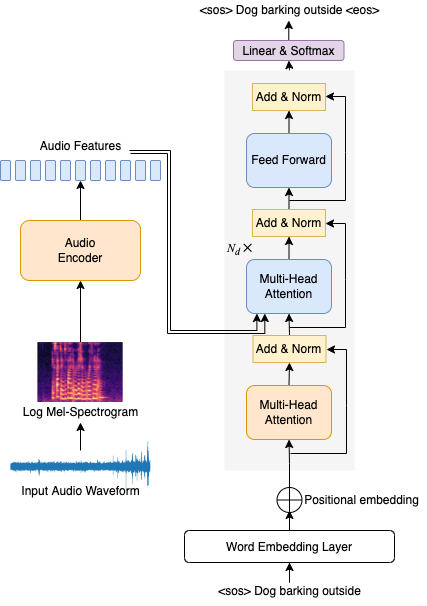

The diagram above was exported from draw.io. Its source (the exported page's mxGraphModel, read from the mxfile embedded in the PNG):
<mxGraphModel dx="865" dy="611" grid="1" gridSize="10" guides="1" tooltips="1" connect="1" arrows="1" fold="1" page="1" pageScale="1" pageWidth="1377" pageHeight="963" math="0" shadow="0">
  <root>
    <mxCell id="0" />
    <mxCell id="1" parent="0" />
    <mxCell id="2smLcfC0c-GcqC-AhabZ-24" style="edgeStyle=orthogonalEdgeStyle;rounded=0;orthogonalLoop=1;jettySize=auto;html=1;entryX=1;entryY=1;entryDx=0;entryDy=0;fontSize=16;" edge="1" parent="1" source="XPIqpqJNHiUrEOM_h546-1">
      <mxGeometry relative="1" as="geometry">
        <mxPoint x="420" y="300" as="targetPoint" />
      </mxGeometry>
    </mxCell>
    <mxCell id="XPIqpqJNHiUrEOM_h546-1" value="&lt;font style=&quot;font-size: 12px;&quot;&gt;Audio&lt;br&gt;Encoder&lt;/font&gt;" style="rounded=1;whiteSpace=wrap;html=1;fillColor=#ffe6cc;strokeColor=#d79b00;" parent="1" vertex="1">
      <mxGeometry x="360" y="340" width="120" height="60" as="geometry" />
    </mxCell>
    <mxCell id="XPIqpqJNHiUrEOM_h546-2" value="" style="endArrow=classic;html=1;rounded=0;entryX=0.5;entryY=1;entryDx=0;entryDy=0;" parent="1" target="XPIqpqJNHiUrEOM_h546-1" edge="1">
      <mxGeometry width="50" height="50" relative="1" as="geometry">
        <mxPoint x="420" y="490" as="sourcePoint" />
        <mxPoint x="670" y="510" as="targetPoint" />
        <Array as="points" />
      </mxGeometry>
    </mxCell>
    <mxCell id="XPIqpqJNHiUrEOM_h546-3" value="" style="shape=image;verticalLabelPosition=bottom;labelBackgroundColor=default;verticalAlign=top;imageAspect=0;image=https://miro.medium.com/v2/resize:fit:1200/1*Fro3rNxKeNq4L1pqx7o41Q.png;clipPath=inset(2.28% 20% 14.97% 13.67%);" parent="1" vertex="1">
      <mxGeometry x="377.28" y="462" width="85.45" height="60" as="geometry" />
    </mxCell>
    <mxCell id="XPIqpqJNHiUrEOM_h546-4" value="&lt;font style=&quot;&quot;&gt;&lt;font style=&quot;font-size: 12px;&quot;&gt;Log Mel-Spectrogram&lt;/font&gt;&lt;br&gt;&lt;/font&gt;" style="text;html=1;align=center;verticalAlign=middle;resizable=0;points=[];autosize=1;strokeColor=none;fillColor=none;" parent="1" vertex="1">
      <mxGeometry x="355" y="522" width="130" height="20" as="geometry" />
    </mxCell>
    <mxCell id="2smLcfC0c-GcqC-AhabZ-32" value="" style="edgeStyle=orthogonalEdgeStyle;rounded=0;orthogonalLoop=1;jettySize=auto;html=1;fontSize=16;" edge="1" parent="1" source="XPIqpqJNHiUrEOM_h546-6" target="2smLcfC0c-GcqC-AhabZ-26">
      <mxGeometry relative="1" as="geometry" />
    </mxCell>
    <mxCell id="XPIqpqJNHiUrEOM_h546-6" value="&lt;font style=&quot;font-size: 12px;&quot;&gt;&amp;lt;sos&amp;gt; Dog barking outside&lt;/font&gt;" style="text;html=1;align=center;verticalAlign=middle;resizable=0;points=[];autosize=1;strokeColor=none;fillColor=none;fontSize=16;" parent="1" vertex="1">
      <mxGeometry x="549" y="695" width="160" height="30" as="geometry" />
    </mxCell>
    <mxCell id="2smLcfC0c-GcqC-AhabZ-5" value="" style="rounded=1;whiteSpace=wrap;html=1;fontSize=16;fillColor=#dae8fc;strokeColor=#6c8ebf;" vertex="1" parent="1">
      <mxGeometry x="340" y="280" width="10" height="20" as="geometry" />
    </mxCell>
    <mxCell id="2smLcfC0c-GcqC-AhabZ-9" value="" style="rounded=1;whiteSpace=wrap;html=1;fontSize=16;fillColor=#dae8fc;strokeColor=#6c8ebf;" vertex="1" parent="1">
      <mxGeometry x="355" y="280" width="10" height="20" as="geometry" />
    </mxCell>
    <mxCell id="2smLcfC0c-GcqC-AhabZ-10" value="" style="rounded=1;whiteSpace=wrap;html=1;fontSize=16;fillColor=#dae8fc;strokeColor=#6c8ebf;" vertex="1" parent="1">
      <mxGeometry x="370" y="280" width="10" height="20" as="geometry" />
    </mxCell>
    <mxCell id="2smLcfC0c-GcqC-AhabZ-11" value="" style="rounded=1;whiteSpace=wrap;html=1;fontSize=16;fillColor=#dae8fc;strokeColor=#6c8ebf;" vertex="1" parent="1">
      <mxGeometry x="385" y="280" width="10" height="20" as="geometry" />
    </mxCell>
    <mxCell id="2smLcfC0c-GcqC-AhabZ-12" value="" style="rounded=1;whiteSpace=wrap;html=1;fontSize=16;fillColor=#dae8fc;strokeColor=#6c8ebf;" vertex="1" parent="1">
      <mxGeometry x="400" y="280" width="10" height="20" as="geometry" />
    </mxCell>
    <mxCell id="2smLcfC0c-GcqC-AhabZ-13" value="" style="rounded=1;whiteSpace=wrap;html=1;fontSize=16;fillColor=#dae8fc;strokeColor=#6c8ebf;" vertex="1" parent="1">
      <mxGeometry x="415" y="280" width="10" height="20" as="geometry" />
    </mxCell>
    <mxCell id="2smLcfC0c-GcqC-AhabZ-14" value="" style="rounded=1;whiteSpace=wrap;html=1;fontSize=16;fillColor=#dae8fc;strokeColor=#6c8ebf;" vertex="1" parent="1">
      <mxGeometry x="430" y="280" width="10" height="20" as="geometry" />
    </mxCell>
    <mxCell id="2smLcfC0c-GcqC-AhabZ-15" value="" style="rounded=1;whiteSpace=wrap;html=1;fontSize=16;fillColor=#dae8fc;strokeColor=#6c8ebf;" vertex="1" parent="1">
      <mxGeometry x="445" y="280" width="10" height="20" as="geometry" />
    </mxCell>
    <mxCell id="2smLcfC0c-GcqC-AhabZ-16" value="" style="rounded=1;whiteSpace=wrap;html=1;fontSize=16;fillColor=#dae8fc;strokeColor=#6c8ebf;" vertex="1" parent="1">
      <mxGeometry x="460" y="280" width="10" height="20" as="geometry" />
    </mxCell>
    <mxCell id="2smLcfC0c-GcqC-AhabZ-17" value="" style="rounded=1;whiteSpace=wrap;html=1;fontSize=16;fillColor=#dae8fc;strokeColor=#6c8ebf;" vertex="1" parent="1">
      <mxGeometry x="475" y="280" width="10" height="20" as="geometry" />
    </mxCell>
    <mxCell id="2smLcfC0c-GcqC-AhabZ-18" value="" style="rounded=1;whiteSpace=wrap;html=1;fontSize=16;fillColor=#dae8fc;strokeColor=#6c8ebf;" vertex="1" parent="1">
      <mxGeometry x="490" y="280" width="10" height="20" as="geometry" />
    </mxCell>
    <mxCell id="2smLcfC0c-GcqC-AhabZ-23" style="edgeStyle=orthogonalEdgeStyle;rounded=0;orthogonalLoop=1;jettySize=auto;html=1;exitX=0.5;exitY=1;exitDx=0;exitDy=0;fontSize=16;" edge="1" parent="1" source="2smLcfC0c-GcqC-AhabZ-10" target="2smLcfC0c-GcqC-AhabZ-10">
      <mxGeometry relative="1" as="geometry" />
    </mxCell>
    <mxCell id="2smLcfC0c-GcqC-AhabZ-25" value="&lt;font style=&quot;font-size: 12px;&quot;&gt;Audio Features&lt;/font&gt;" style="text;html=1;align=center;verticalAlign=middle;resizable=0;points=[];autosize=1;strokeColor=none;fillColor=none;fontSize=16;" vertex="1" parent="1">
      <mxGeometry x="370.01" y="250" width="100" height="30" as="geometry" />
    </mxCell>
    <mxCell id="2smLcfC0c-GcqC-AhabZ-34" value="" style="edgeStyle=orthogonalEdgeStyle;rounded=0;orthogonalLoop=1;jettySize=auto;html=1;fontSize=16;" edge="1" parent="1" source="2smLcfC0c-GcqC-AhabZ-26">
      <mxGeometry relative="1" as="geometry">
        <mxPoint x="629" y="630" as="targetPoint" />
      </mxGeometry>
    </mxCell>
    <mxCell id="2smLcfC0c-GcqC-AhabZ-26" value="&lt;font style=&quot;font-size: 12px;&quot;&gt;Word Embedding Layer&lt;/font&gt;" style="rounded=1;whiteSpace=wrap;html=1;fontSize=16;" vertex="1" parent="1">
      <mxGeometry x="524" y="650" width="210" height="32" as="geometry" />
    </mxCell>
    <mxCell id="2smLcfC0c-GcqC-AhabZ-30" value="" style="edgeStyle=orthogonalEdgeStyle;rounded=0;orthogonalLoop=1;jettySize=auto;html=1;fontSize=16;" edge="1" parent="1" target="XPIqpqJNHiUrEOM_h546-4">
      <mxGeometry relative="1" as="geometry">
        <mxPoint x="420" y="570" as="sourcePoint" />
      </mxGeometry>
    </mxCell>
    <mxCell id="2smLcfC0c-GcqC-AhabZ-29" value="" style="shape=image;verticalLabelPosition=bottom;labelBackgroundColor=default;verticalAlign=top;aspect=fixed;imageAspect=0;image=data:image/png,(base64 omitted: 29336 chars);" vertex="1" parent="1">
      <mxGeometry x="345" y="560" width="150" height="50" as="geometry" />
    </mxCell>
    <mxCell id="2smLcfC0c-GcqC-AhabZ-31" value="&lt;font style=&quot;font-size: 12px;&quot;&gt;Input Audio Waveform&lt;/font&gt;" style="text;html=1;align=center;verticalAlign=middle;resizable=0;points=[];autosize=1;strokeColor=none;fillColor=none;fontSize=16;" vertex="1" parent="1">
      <mxGeometry x="355" y="595" width="130" height="30" as="geometry" />
    </mxCell>
    <mxCell id="2smLcfC0c-GcqC-AhabZ-61" style="edgeStyle=orthogonalEdgeStyle;rounded=0;orthogonalLoop=1;jettySize=auto;html=1;exitX=0.5;exitY=0;exitDx=0;exitDy=0;entryX=0.5;entryY=1;entryDx=0;entryDy=0;fontSize=12;" edge="1" parent="1" source="2smLcfC0c-GcqC-AhabZ-36" target="2smLcfC0c-GcqC-AhabZ-60">
      <mxGeometry relative="1" as="geometry" />
    </mxCell>
    <mxCell id="2smLcfC0c-GcqC-AhabZ-36" value="" style="rounded=0;whiteSpace=wrap;html=1;fillColor=#f5f5f5;strokeColor=none;fontColor=#333333;shadow=0;glass=0;sketch=0;" vertex="1" parent="1">
      <mxGeometry x="564" y="190" width="130" height="400" as="geometry" />
    </mxCell>
    <mxCell id="2smLcfC0c-GcqC-AhabZ-35" value="" style="shape=orEllipse;perimeter=ellipsePerimeter;whiteSpace=wrap;html=1;backgroundOutline=1;" vertex="1" parent="1">
      <mxGeometry x="616.5" y="607" width="25" height="25" as="geometry" />
    </mxCell>
    <mxCell id="2smLcfC0c-GcqC-AhabZ-37" style="edgeStyle=orthogonalEdgeStyle;rounded=0;orthogonalLoop=1;jettySize=auto;html=1;exitX=0.5;exitY=0;exitDx=0;exitDy=0;entryX=0.5;entryY=1;entryDx=0;entryDy=0;startArrow=none;startFill=0;endArrow=classic;endFill=1;" edge="1" parent="1" source="2smLcfC0c-GcqC-AhabZ-38" target="2smLcfC0c-GcqC-AhabZ-49">
      <mxGeometry relative="1" as="geometry" />
    </mxCell>
    <mxCell id="2smLcfC0c-GcqC-AhabZ-38" value="Add &amp;amp; Norm" style="rounded=0;whiteSpace=wrap;html=1;fillColor=#fff2cc;strokeColor=#d6b656;flipV=1;" vertex="1" parent="1">
      <mxGeometry x="592" y="329" width="73" height="27" as="geometry" />
    </mxCell>
    <mxCell id="2smLcfC0c-GcqC-AhabZ-39" style="edgeStyle=orthogonalEdgeStyle;rounded=0;orthogonalLoop=1;jettySize=auto;html=1;exitX=0.5;exitY=0;exitDx=0;exitDy=0;entryX=0.5;entryY=1;entryDx=0;entryDy=0;startArrow=none;startFill=0;endArrow=classic;endFill=1;" edge="1" parent="1" source="2smLcfC0c-GcqC-AhabZ-40" target="2smLcfC0c-GcqC-AhabZ-38">
      <mxGeometry relative="1" as="geometry" />
    </mxCell>
    <mxCell id="2smLcfC0c-GcqC-AhabZ-40" value="Multi-Head&lt;br&gt;Attention" style="rounded=1;whiteSpace=wrap;html=1;fillColor=#dae8fc;strokeColor=#6c8ebf;flipV=1;" vertex="1" parent="1">
      <mxGeometry x="586" y="379" width="85" height="54" as="geometry" />
    </mxCell>
    <mxCell id="2smLcfC0c-GcqC-AhabZ-41" style="edgeStyle=orthogonalEdgeStyle;rounded=0;orthogonalLoop=1;jettySize=auto;html=1;exitX=0.5;exitY=0;exitDx=0;exitDy=0;entryX=0.5;entryY=1;entryDx=0;entryDy=0;startArrow=none;startFill=0;endArrow=classic;endFill=1;" edge="1" parent="1" source="2smLcfC0c-GcqC-AhabZ-42" target="2smLcfC0c-GcqC-AhabZ-40">
      <mxGeometry relative="1" as="geometry" />
    </mxCell>
    <mxCell id="2smLcfC0c-GcqC-AhabZ-42" value="Add &amp;amp; Norm" style="rounded=0;whiteSpace=wrap;html=1;fillColor=#fff2cc;strokeColor=#d6b656;flipV=1;" vertex="1" parent="1">
      <mxGeometry x="592.4999999999998" y="455" width="73" height="27" as="geometry" />
    </mxCell>
    <mxCell id="2smLcfC0c-GcqC-AhabZ-43" style="edgeStyle=orthogonalEdgeStyle;rounded=0;orthogonalLoop=1;jettySize=auto;html=1;exitX=0.5;exitY=0;exitDx=0;exitDy=0;entryX=0.5;entryY=1;entryDx=0;entryDy=0;startArrow=none;startFill=0;endArrow=classic;endFill=1;" edge="1" parent="1" source="2smLcfC0c-GcqC-AhabZ-44" target="2smLcfC0c-GcqC-AhabZ-42">
      <mxGeometry relative="1" as="geometry" />
    </mxCell>
    <mxCell id="2smLcfC0c-GcqC-AhabZ-44" value="Multi-Head&lt;br&gt;Attention" style="rounded=1;whiteSpace=wrap;html=1;fillColor=#ffe6cc;strokeColor=#d79b00;flipV=1;" vertex="1" parent="1">
      <mxGeometry x="586" y="505" width="85" height="54" as="geometry" />
    </mxCell>
    <mxCell id="2smLcfC0c-GcqC-AhabZ-48" style="edgeStyle=orthogonalEdgeStyle;rounded=0;orthogonalLoop=1;jettySize=auto;html=1;exitX=0.5;exitY=0;exitDx=0;exitDy=0;entryX=0.5;entryY=1;entryDx=0;entryDy=0;startArrow=none;startFill=0;endArrow=classic;endFill=1;" edge="1" parent="1" source="2smLcfC0c-GcqC-AhabZ-49" target="2smLcfC0c-GcqC-AhabZ-50">
      <mxGeometry relative="1" as="geometry" />
    </mxCell>
    <mxCell id="2smLcfC0c-GcqC-AhabZ-49" value="Feed Forward" style="rounded=1;whiteSpace=wrap;html=1;fillColor=#dae8fc;strokeColor=#6c8ebf;flipV=1;" vertex="1" parent="1">
      <mxGeometry x="586" y="253" width="85" height="54" as="geometry" />
    </mxCell>
    <mxCell id="2smLcfC0c-GcqC-AhabZ-50" value="Add &amp;amp; Norm" style="rounded=0;whiteSpace=wrap;html=1;fillColor=#fff2cc;strokeColor=#d6b656;flipV=1;" vertex="1" parent="1">
      <mxGeometry x="592" y="203" width="73" height="27" as="geometry" />
    </mxCell>
    <mxCell id="2smLcfC0c-GcqC-AhabZ-52" style="edgeStyle=orthogonalEdgeStyle;rounded=0;orthogonalLoop=1;jettySize=auto;html=1;exitX=0.5;exitY=0;exitDx=0;exitDy=0;fontSize=16;" edge="1" parent="1" source="2smLcfC0c-GcqC-AhabZ-35" target="2smLcfC0c-GcqC-AhabZ-44">
      <mxGeometry relative="1" as="geometry" />
    </mxCell>
    <mxCell id="2smLcfC0c-GcqC-AhabZ-54" value="" style="endArrow=classic;html=1;rounded=0;fontSize=16;" edge="1" parent="1">
      <mxGeometry width="50" height="50" relative="1" as="geometry">
        <mxPoint x="630" y="573" as="sourcePoint" />
        <mxPoint x="666" y="469" as="targetPoint" />
        <Array as="points">
          <mxPoint x="686" y="573" />
          <mxPoint x="686" y="525" />
          <mxPoint x="686" y="469" />
        </Array>
      </mxGeometry>
    </mxCell>
    <mxCell id="2smLcfC0c-GcqC-AhabZ-56" value="" style="endArrow=classic;html=1;rounded=0;fontSize=16;" edge="1" parent="1">
      <mxGeometry width="50" height="50" relative="1" as="geometry">
        <mxPoint x="629" y="447" as="sourcePoint" />
        <mxPoint x="665" y="343" as="targetPoint" />
        <Array as="points">
          <mxPoint x="685" y="447" />
          <mxPoint x="685" y="399" />
          <mxPoint x="685" y="343" />
        </Array>
      </mxGeometry>
    </mxCell>
    <mxCell id="2smLcfC0c-GcqC-AhabZ-57" value="" style="endArrow=classic;html=1;rounded=0;fontSize=16;" edge="1" parent="1">
      <mxGeometry width="50" height="50" relative="1" as="geometry">
        <mxPoint x="629" y="320" as="sourcePoint" />
        <mxPoint x="665" y="216" as="targetPoint" />
        <Array as="points">
          <mxPoint x="685" y="320" />
          <mxPoint x="685" y="272" />
          <mxPoint x="685" y="216" />
        </Array>
      </mxGeometry>
    </mxCell>
    <mxCell id="2smLcfC0c-GcqC-AhabZ-58" style="edgeStyle=orthogonalEdgeStyle;rounded=0;orthogonalLoop=1;jettySize=auto;html=1;entryX=0.25;entryY=1;entryDx=0;entryDy=0;fontSize=16;" edge="1" parent="1">
      <mxGeometry relative="1" as="geometry">
        <mxPoint x="470" y="273" as="sourcePoint" />
        <mxPoint x="604.25" y="433" as="targetPoint" />
        <Array as="points">
          <mxPoint x="507" y="273" />
          <mxPoint x="507" y="453" />
          <mxPoint x="604" y="453" />
        </Array>
      </mxGeometry>
    </mxCell>
    <mxCell id="2smLcfC0c-GcqC-AhabZ-59" style="edgeStyle=orthogonalEdgeStyle;rounded=0;orthogonalLoop=1;jettySize=auto;html=1;entryX=0.122;entryY=0;entryDx=0;entryDy=0;entryPerimeter=0;fontSize=16;" edge="1" parent="1" target="2smLcfC0c-GcqC-AhabZ-40">
      <mxGeometry relative="1" as="geometry">
        <mxPoint x="469" y="270" as="sourcePoint" />
        <Array as="points">
          <mxPoint x="469" y="270" />
          <mxPoint x="510" y="270" />
          <mxPoint x="510" y="450" />
          <mxPoint x="596" y="450" />
        </Array>
      </mxGeometry>
    </mxCell>
    <mxCell id="2smLcfC0c-GcqC-AhabZ-62" style="edgeStyle=orthogonalEdgeStyle;rounded=0;orthogonalLoop=1;jettySize=auto;html=1;fontSize=12;" edge="1" parent="1" source="2smLcfC0c-GcqC-AhabZ-60">
      <mxGeometry relative="1" as="geometry">
        <mxPoint x="628.25" y="140" as="targetPoint" />
      </mxGeometry>
    </mxCell>
    <mxCell id="2smLcfC0c-GcqC-AhabZ-60" value="&lt;font style=&quot;font-size: 12px;&quot;&gt;Linear &amp;amp; Softmax&lt;/font&gt;" style="rounded=1;whiteSpace=wrap;html=1;shadow=0;glass=0;sketch=0;fontSize=16;fillColor=#e1d5e7;strokeColor=#9673a6;" vertex="1" parent="1">
      <mxGeometry x="573" y="160" width="110.5" height="20" as="geometry" />
    </mxCell>
    <mxCell id="2smLcfC0c-GcqC-AhabZ-63" value="&amp;lt;sos&amp;gt; Dog barking outside &amp;lt;eos&amp;gt;" style="text;html=1;align=center;verticalAlign=middle;resizable=0;points=[];autosize=1;strokeColor=none;fillColor=none;fontSize=12;" vertex="1" parent="1">
      <mxGeometry x="534" y="120" width="190" height="20" as="geometry" />
    </mxCell>
    <mxCell id="GyAnRx0wjwQ0uLNYasSn-2" value="Positional embedding" style="text;html=1;align=center;verticalAlign=middle;resizable=0;points=[];autosize=1;strokeColor=none;fillColor=none;fontSize=12;" vertex="1" parent="1">
      <mxGeometry x="636" y="609.5" width="130" height="20" as="geometry" />
    </mxCell>
    <mxCell id="R9ITqUa4UGai8FCVF2eU-1" value="&lt;font face=&quot;Times New Roman&quot;&gt;&lt;i&gt;N&lt;sub&gt;d&lt;/sub&gt;&lt;/i&gt;&amp;nbsp;✕&lt;/font&gt;" style="text;html=1;strokeColor=none;fillColor=none;align=center;verticalAlign=middle;whiteSpace=wrap;rounded=0;shadow=0;glass=0;sketch=0;fontSize=12;" vertex="1" parent="1">
      <mxGeometry x="565.5" y="362" width="27" height="13" as="geometry" />
    </mxCell>
  </root>
</mxGraphModel>